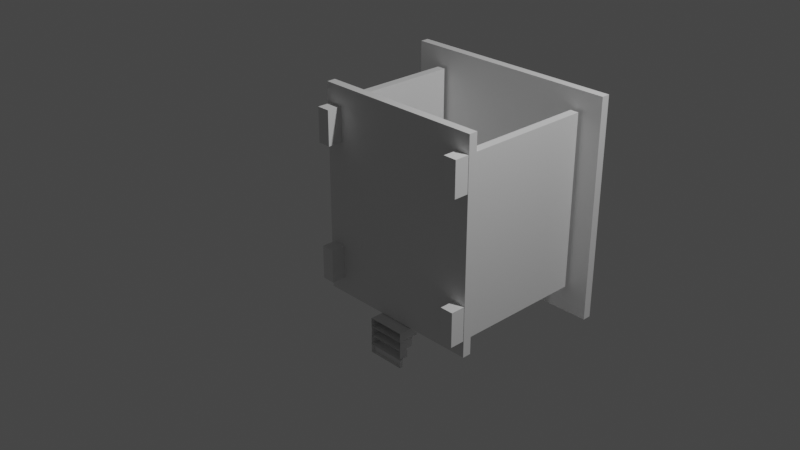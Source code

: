 # Source: beach_hut.blend  (saved by Blender 2.80.75; exported with 4.5.12 LTS)
import bpy
from mathutils import Matrix  # noqa: F401  (used for matrix-valued properties, if any)

bpy.ops.wm.read_factory_settings(use_empty=True)
scene = bpy.context.scene
scene.name = 'Scene'

# ---- collections
col_collection = bpy.data.collections.new('Collection'); scene.collection.children.link(col_collection)

# ---- materials (node trees are filled in below, after node groups)
mat_material = bpy.data.materials.new('Material')
mat_material.alpha_threshold = 0.0
mat_material.use_transparent_shadow = False
mat_material.line_color = (0.0, 0.0, 0.0, 1.0)
mat_material_001 = bpy.data.materials.new('Material.001')
mat_material_001.alpha_threshold = 0.0
mat_material_001.use_transparent_shadow = False
mat_material_001.line_color = (0.0, 0.0, 0.0, 1.0)
mat_material_002 = bpy.data.materials.new('Material.002')
mat_material_002.alpha_threshold = 0.0
mat_material_002.use_transparent_shadow = False
mat_material_002.line_color = (0.0, 0.0, 0.0, 1.0)
mat_material_003 = bpy.data.materials.new('Material.003')
mat_material_003.alpha_threshold = 0.0
mat_material_003.use_transparent_shadow = False
mat_material_003.line_color = (0.0, 0.0, 0.0, 1.0)

# ---- material node trees
mat_material.use_nodes = True; mat_material.node_tree.nodes.clear()
_N = mat_material.node_tree.nodes; _L = mat_material.node_tree.links
n0 = _N.new('ShaderNodeOutputMaterial'); n0.name = 'Material Output'; n0.location = (300, 300)
n1 = _N.new('ShaderNodeBsdfPrincipled'); n1.name = 'Principled BSDF'; n1.location = (10, 300)
n1.distribution = 'GGX'
n1.subsurface_method = 'BURLEY'
n1.inputs[2].default_value = 0.4
n1.inputs[3].default_value = 1.45
n1.inputs[27].default_value = (0.0, 0.0, 0.0, 1.0)
n1.inputs[28].default_value = 1.0
_L.new(n1.outputs[0], n0.inputs[0])
n0.is_active_output = True
mat_material_001.use_nodes = True; mat_material_001.node_tree.nodes.clear()
_N = mat_material_001.node_tree.nodes; _L = mat_material_001.node_tree.links
n0 = _N.new('ShaderNodeOutputMaterial'); n0.name = 'Material Output'; n0.location = (300, 300)
n1 = _N.new('ShaderNodeBsdfPrincipled'); n1.name = 'Principled BSDF'; n1.location = (10, 300)
n1.distribution = 'GGX'
n1.subsurface_method = 'BURLEY'
n1.inputs[2].default_value = 0.4
n1.inputs[3].default_value = 1.45
n1.inputs[27].default_value = (0.0, 0.0, 0.0, 1.0)
n1.inputs[28].default_value = 1.0
_L.new(n1.outputs[0], n0.inputs[0])
n0.is_active_output = True
mat_material_002.use_nodes = True; mat_material_002.node_tree.nodes.clear()
_N = mat_material_002.node_tree.nodes; _L = mat_material_002.node_tree.links
n0 = _N.new('ShaderNodeOutputMaterial'); n0.name = 'Material Output'; n0.location = (300, 300)
n1 = _N.new('ShaderNodeBsdfPrincipled'); n1.name = 'Principled BSDF'; n1.location = (10, 300)
n1.distribution = 'GGX'
n1.subsurface_method = 'BURLEY'
n1.inputs[2].default_value = 0.4
n1.inputs[3].default_value = 1.45
n1.inputs[27].default_value = (0.0, 0.0, 0.0, 1.0)
n1.inputs[28].default_value = 1.0
_L.new(n1.outputs[0], n0.inputs[0])
n0.is_active_output = True
mat_material_003.use_nodes = True; mat_material_003.node_tree.nodes.clear()
_N = mat_material_003.node_tree.nodes; _L = mat_material_003.node_tree.links
n0 = _N.new('ShaderNodeOutputMaterial'); n0.name = 'Material Output'; n0.location = (300, 300)
n1 = _N.new('ShaderNodeBsdfPrincipled'); n1.name = 'Principled BSDF'; n1.location = (10, 300)
n1.distribution = 'GGX'
n1.subsurface_method = 'BURLEY'
n1.inputs[2].default_value = 0.4
n1.inputs[3].default_value = 1.45
n1.inputs[27].default_value = (0.0, 0.0, 0.0, 1.0)
n1.inputs[28].default_value = 1.0
_L.new(n1.outputs[0], n0.inputs[0])
n0.is_active_output = True

# ---- world
world_world = bpy.data.worlds.new('World'); scene.world = world_world
world_world.use_nodes = True; world_world.node_tree.nodes.clear()
_N = world_world.node_tree.nodes; _L = world_world.node_tree.links
n0 = _N.new('ShaderNodeOutputWorld'); n0.name = 'World Output'; n0.location = (300, 300)
n1 = _N.new('ShaderNodeBackground'); n1.name = 'Background'; n1.location = (10, 300)
n1.inputs[0].default_value = (0.05088, 0.05088, 0.05088, 1.0)
_L.new(n1.outputs[0], n0.inputs[0])
n0.is_active_output = True
world_world.color = (0.05088, 0.05088, 0.05088)
world_world.use_sun_shadow = False
world_world.sun_shadow_jitter_overblur = 0.0

# ---- cameras
cam_camera = bpy.data.cameras.new('Camera')
cam_camera.clip_end = 100.0
cam_camera.ortho_scale = 7.314

# ---- lights
light_light = bpy.data.lights.new('Light', 'POINT')
light_light.transmission_factor = 0.0
light_light.energy = 1000.0
light_light.shadow_soft_size = 0.1
light_light.shadow_maximum_resolution = 0.006
light_light.use_absolute_resolution = True

# ---- meshes
me_cube = bpy.data.meshes.new('Cube')
me_cube.from_pydata([(-1.016, -0.9843, -1.016), (-1.016, -0.9843, 0.9843), (-1.016, 1.016, -1.016), (-1.016, 1.016, 0.9843), (0.9843, -0.9843, -1.016), (0.9843, -0.9843, 0.9843), (0.9843, 1.016, -1.016), (0.9843, 1.016, 0.9843), (0.05535, -0.05535, 0.05535)], [(2, 8)], [(0, 4, 6, 2), (3, 2, 6, 7), (7, 6, 4, 5), (5, 1, 3, 7), (1, 0, 2, 3), (5, 4, 0, 1)])
_uv = me_cube.uv_layers.new(name='UVMap')
_uv.uv.foreach_set('vector', [0.375, 0.0, 0.625, 0.0, 0.625, 0.25, 0.375, 0.25, 0.375, 0.25, 0.625, 0.25, 0.625, 0.5, 0.375, 0.5, 0.375, 0.5, 0.625, 0.5, 0.625, 0.75, 0.375, 0.75, 0.375, 0.75, 0.625, 0.75, 0.625, 1.0, 0.375, 1.0, 0.125, 0.5, 0.375, 0.5, 0.375, 0.75, 0.125, 0.75, 0.625, 0.5, 0.875, 0.5, 0.875, 0.75, 0.625, 0.75])
me_cube.materials.append(mat_material)
me_cube.use_remesh_preserve_volume = False
me_cube.use_remesh_preserve_attributes = False
me_cube.use_mirror_vertex_groups = False
me_cube.update()
me_cube_001 = bpy.data.meshes.new('Cube.001')
me_cube_001.from_pydata([(-1.016, -0.9843, -1.016), (-1.016, -0.9843, 0.9843), (-1.016, 1.016, -1.016), (-1.016, 1.016, 0.9843), (0.9843, -0.9843, -1.016), (0.9843, -0.9843, 0.9843), (0.9843, 1.016, -1.016), (0.9843, 1.016, 0.9843), (0.05535, -0.05535, 0.05535)], [(2, 8)], [(0, 4, 6, 2), (3, 2, 6, 7), (7, 6, 4, 5), (5, 1, 3, 7), (1, 0, 2, 3), (5, 4, 0, 1)])
_uv = me_cube_001.uv_layers.new(name='UVMap')
_uv.uv.foreach_set('vector', [0.375, 0.0, 0.625, 0.0, 0.625, 0.25, 0.375, 0.25, 0.375, 0.25, 0.625, 0.25, 0.625, 0.5, 0.375, 0.5, 0.375, 0.5, 0.625, 0.5, 0.625, 0.75, 0.375, 0.75, 0.375, 0.75, 0.625, 0.75, 0.625, 1.0, 0.375, 1.0, 0.125, 0.5, 0.375, 0.5, 0.375, 0.75, 0.125, 0.75, 0.625, 0.5, 0.875, 0.5, 0.875, 0.75, 0.625, 0.75])
me_cube_001.materials.append(mat_material_001)
me_cube_001.use_remesh_preserve_volume = False
me_cube_001.use_remesh_preserve_attributes = False
me_cube_001.use_mirror_vertex_groups = False
me_cube_001.update()
me_cube_002 = bpy.data.meshes.new('Cube.002')
me_cube_002.from_pydata([(-1.016, -0.9843, -1.016), (-1.016, -0.9843, 0.9843), (-1.016, 1.016, -1.016), (-1.016, 1.016, 0.9843), (0.9843, -0.9843, -1.016), (0.9843, -0.9843, 0.9843), (0.9843, 1.016, -1.016), (0.9843, 1.016, 0.9843), (0.05535, -0.05535, 0.05535)], [(2, 8)], [(0, 4, 6, 2), (3, 2, 6, 7), (7, 6, 4, 5), (5, 1, 3, 7), (1, 0, 2, 3), (5, 4, 0, 1)])
_uv = me_cube_002.uv_layers.new(name='UVMap')
_uv.uv.foreach_set('vector', [0.375, 0.0, 0.625, 0.0, 0.625, 0.25, 0.375, 0.25, 0.375, 0.25, 0.625, 0.25, 0.625, 0.5, 0.375, 0.5, 0.375, 0.5, 0.625, 0.5, 0.625, 0.75, 0.375, 0.75, 0.375, 0.75, 0.625, 0.75, 0.625, 1.0, 0.375, 1.0, 0.125, 0.5, 0.375, 0.5, 0.375, 0.75, 0.125, 0.75, 0.625, 0.5, 0.875, 0.5, 0.875, 0.75, 0.625, 0.75])
me_cube_002.materials.append(mat_material_002)
me_cube_002.use_remesh_preserve_volume = False
me_cube_002.use_remesh_preserve_attributes = False
me_cube_002.use_mirror_vertex_groups = False
me_cube_002.update()
me_cube_003 = bpy.data.meshes.new('Cube.003')
me_cube_003.from_pydata([(0.05535, -0.05535, 0.05535), (0.0004233, 0.03205, 0.9843), (-1.016, -0.9843, -0.03205), (0.0004234, -0.0004233, 0.9843), (-1.016, 1.016, -0.03205), (0.9843, -0.9843, -0.03205), (-0.03205, 0.03205, 0.9843), (-0.03205, -0.0004234, 0.9843), (0.9843, 1.016, -0.03205), (-1.016, -0.9843, -0.03205), (-1.016, 1.016, -0.03205), (0.9843, -0.9843, -0.03205), (0.9843, 1.016, -0.03205), (-1.016, -0.9843, -0.1586), (-1.016, 1.016, -0.1586), (0.9843, 1.016, -0.1586), (0.9843, -0.9843, -0.1586)], [(12, 11), (11, 9), (10, 12), (9, 10)], [(6, 1, 3, 7), (6, 7, 8, 5), (1, 6, 5, 2), (7, 3, 4, 8), (3, 1, 2, 4), (14, 13, 16, 15), (5, 16, 13, 2), (2, 13, 14, 4), (4, 14, 15, 8), (8, 15, 16, 5)])
_uv = me_cube_003.uv_layers.new(name='UVMap')
_uv.uv.foreach_set('vector', [0.502, 0.877, 0.498, 0.877, 0.498, 0.873, 0.502, 0.873, 0.502, 0.877, 0.502, 0.873, 0.375, 1.0, 0.375, 0.75, 0.498, 0.877, 0.502, 0.877, 0.375, 0.75, 0.625, 0.75, 0.502, 0.873, 0.498, 0.873, 0.625, 1.0, 0.375, 1.0, 0.498, 0.873, 0.498, 0.877, 0.625, 0.75, 0.625, 1.0, 0.2678, 0.75, 0.7678, 0.75, 0.5178, 0.75, 0.5178, 0.5, 0.752, 0.5, 0.7678, 0.5, 0.7678, 0.75, 0.752, 0.75, 0.252, 0.5, 0.2678, 0.5, 0.2678, 0.75, 0.252, 0.75, 0.502, 0.25, 0.5178, 0.25, 0.5178, 0.5, 0.502, 0.5, 0.502, 0.5, 0.5178, 0.5, 0.5178, 0.75, 0.502, 0.75])
me_cube_003.materials.append(mat_material_003)
me_cube_003.use_remesh_preserve_volume = False
me_cube_003.use_remesh_preserve_attributes = False
me_cube_003.use_mirror_vertex_groups = False
me_cube_003.update()
me_cube_004 = bpy.data.meshes.new('Cube.004')
me_cube_004.from_pydata([(-1.0, 1.0, -1.0), (-1.0, 1.0, 1.0), (1.0, 1.0, -1.0), (1.0, 1.0, 1.0), (-1.0, 0.0, -1.0), (-1.0, 0.0, 1.0), (1.0, 0.0, -1.0), (1.0, 0.0, 1.0)], [], [(4, 5, 1, 0), (0, 1, 3, 2), (3, 1, 5, 7), (0, 2, 6, 4), (2, 3, 7, 6)])
_uv = me_cube_004.uv_layers.new(name='UVMap')
_uv.uv.foreach_set('vector', [0.375, 0.125, 0.625, 0.125, 0.625, 0.25, 0.375, 0.25, 0.375, 0.25, 0.625, 0.25, 0.625, 0.5, 0.375, 0.5, 0.625, 0.5, 0.875, 0.5, 0.875, 0.625, 0.625, 0.625, 0.125, 0.5, 0.375, 0.5, 0.375, 0.625, 0.125, 0.625, 0.375, 0.5, 0.625, 0.5, 0.625, 0.625, 0.375, 0.625])
me_cube_004.use_remesh_preserve_volume = False
me_cube_004.use_remesh_preserve_attributes = False
me_cube_004.use_mirror_vertex_groups = False
me_cube_004.update()
me_cube_005 = bpy.data.meshes.new('Cube.005')
me_cube_005.from_pydata([(-1.0, 1.0, -1.0), (-1.0, 1.0, 1.0), (1.0, 1.0, -1.0), (1.0, 1.0, 1.0), (-1.0, 0.01794, -1.0), (-1.0, 0.01794, 1.0), (1.0, 0.01794, -1.0), (1.0, 0.01794, 1.0)], [], [(4, 5, 1, 0), (0, 1, 3, 2), (3, 1, 5, 7), (0, 2, 6, 4), (2, 3, 7, 6)])
_uv = me_cube_005.uv_layers.new(name='UVMap')
_uv.uv.foreach_set('vector', [0.375, 0.1272, 0.625, 0.1272, 0.625, 0.25, 0.375, 0.25, 0.375, 0.25, 0.625, 0.25, 0.625, 0.5, 0.375, 0.5, 0.625, 0.5, 0.875, 0.5, 0.875, 0.6228, 0.625, 0.6228, 0.125, 0.5, 0.375, 0.5, 0.375, 0.6228, 0.125, 0.6228, 0.375, 0.5, 0.625, 0.5, 0.625, 0.6228, 0.375, 0.6228])
me_cube_005.use_remesh_preserve_volume = False
me_cube_005.use_remesh_preserve_attributes = False
me_cube_005.use_mirror_vertex_groups = False
me_cube_005.update()
me_cube_006 = bpy.data.meshes.new('Cube.006')
me_cube_006.from_pydata([(-1.0, 1.0, -1.0), (-1.0, 1.0, 1.0), (1.0, 1.0, -1.0), (1.0, 1.0, 1.0), (-1.0, 0.0, -1.0), (-1.0, 0.0, 1.0), (1.0, 0.0, -1.0), (1.0, 0.0, 1.0)], [], [(4, 5, 1, 0), (0, 1, 3, 2), (3, 1, 5, 7), (0, 2, 6, 4), (2, 3, 7, 6)])
_uv = me_cube_006.uv_layers.new(name='UVMap')
_uv.uv.foreach_set('vector', [0.375, 0.125, 0.625, 0.125, 0.625, 0.25, 0.375, 0.25, 0.375, 0.25, 0.625, 0.25, 0.625, 0.5, 0.375, 0.5, 0.625, 0.5, 0.875, 0.5, 0.875, 0.625, 0.625, 0.625, 0.125, 0.5, 0.375, 0.5, 0.375, 0.625, 0.125, 0.625, 0.375, 0.5, 0.625, 0.5, 0.625, 0.625, 0.375, 0.625])
me_cube_006.use_remesh_preserve_volume = False
me_cube_006.use_remesh_preserve_attributes = False
me_cube_006.use_mirror_vertex_groups = False
me_cube_006.update()
me_cube_007 = bpy.data.meshes.new('Cube.007')
me_cube_007.from_pydata([(-1.0, 1.0, -1.0), (-1.0, 1.0, 1.0), (1.0, 1.0, -1.0), (1.0, 1.0, 1.0), (-1.0, 0.0, -1.0), (-1.0, 0.0, 1.0), (1.0, 0.0, -1.0), (1.0, 0.0, 1.0)], [], [(4, 5, 1, 0), (0, 1, 3, 2), (3, 1, 5, 7), (0, 2, 6, 4), (2, 3, 7, 6)])
_uv = me_cube_007.uv_layers.new(name='UVMap')
_uv.uv.foreach_set('vector', [0.375, 0.125, 0.625, 0.125, 0.625, 0.25, 0.375, 0.25, 0.375, 0.25, 0.625, 0.25, 0.625, 0.5, 0.375, 0.5, 0.625, 0.5, 0.875, 0.5, 0.875, 0.625, 0.625, 0.625, 0.125, 0.5, 0.375, 0.5, 0.375, 0.625, 0.125, 0.625, 0.375, 0.5, 0.625, 0.5, 0.625, 0.625, 0.375, 0.625])
me_cube_007.use_remesh_preserve_volume = False
me_cube_007.use_remesh_preserve_attributes = False
me_cube_007.use_mirror_vertex_groups = False
me_cube_007.update()
me_cube_008 = bpy.data.meshes.new('Cube.008')
me_cube_008.from_pydata([(-1.0, -1.0, -1.0), (-1.0, -1.0, 1.0), (-1.0, 1.0, -1.0), (-1.0, 1.0, 1.0), (1.0, -1.0, -1.0), (1.0, -1.0, 1.0), (1.0, 1.0, -1.0), (1.0, 1.0, 1.0)], [], [(0, 1, 3, 2), (2, 3, 7, 6), (6, 7, 5, 4), (4, 5, 1, 0), (2, 6, 4, 0), (7, 3, 1, 5)])
_uv = me_cube_008.uv_layers.new(name='UVMap')
_uv.uv.foreach_set('vector', [0.375, 0.0, 0.625, 0.0, 0.625, 0.25, 0.375, 0.25, 0.375, 0.25, 0.625, 0.25, 0.625, 0.5, 0.375, 0.5, 0.375, 0.5, 0.625, 0.5, 0.625, 0.75, 0.375, 0.75, 0.375, 0.75, 0.625, 0.75, 0.625, 1.0, 0.375, 1.0, 0.125, 0.5, 0.375, 0.5, 0.375, 0.75, 0.125, 0.75, 0.625, 0.5, 0.875, 0.5, 0.875, 0.75, 0.625, 0.75])
me_cube_008.use_remesh_preserve_volume = False
me_cube_008.use_remesh_preserve_attributes = False
me_cube_008.use_mirror_vertex_groups = False
me_cube_008.update()
me_cube_009 = bpy.data.meshes.new('Cube.009')
me_cube_009.from_pydata([(-1.0, -1.0, -1.0), (-1.0, -1.0, 1.0), (-1.0, 1.0, -1.0), (-1.0, 1.0, 1.0), (1.0, -1.0, -1.0), (1.0, -1.0, 1.0), (1.0, 1.0, -1.0), (1.0, 1.0, 1.0)], [], [(0, 1, 3, 2), (2, 3, 7, 6), (6, 7, 5, 4), (4, 5, 1, 0), (2, 6, 4, 0), (7, 3, 1, 5)])
_uv = me_cube_009.uv_layers.new(name='UVMap')
_uv.uv.foreach_set('vector', [0.375, 0.0, 0.625, 0.0, 0.625, 0.25, 0.375, 0.25, 0.375, 0.25, 0.625, 0.25, 0.625, 0.5, 0.375, 0.5, 0.375, 0.5, 0.625, 0.5, 0.625, 0.75, 0.375, 0.75, 0.375, 0.75, 0.625, 0.75, 0.625, 1.0, 0.375, 1.0, 0.125, 0.5, 0.375, 0.5, 0.375, 0.75, 0.125, 0.75, 0.625, 0.5, 0.875, 0.5, 0.875, 0.75, 0.625, 0.75])
me_cube_009.use_remesh_preserve_volume = False
me_cube_009.use_remesh_preserve_attributes = False
me_cube_009.use_mirror_vertex_groups = False
me_cube_009.update()
me_cube_010 = bpy.data.meshes.new('Cube.010')
me_cube_010.from_pydata([(-1.0, -1.0, -1.0), (-1.0, -1.0, 1.0), (-1.0, 1.0, -1.0), (-1.0, 1.0, 1.0), (1.0, -1.0, -1.0), (1.0, -1.0, 1.0), (1.0, 1.0, -1.0), (1.0, 1.0, 1.0)], [], [(0, 1, 3, 2), (2, 3, 7, 6), (6, 7, 5, 4), (4, 5, 1, 0), (2, 6, 4, 0), (7, 3, 1, 5)])
_uv = me_cube_010.uv_layers.new(name='UVMap')
_uv.uv.foreach_set('vector', [0.375, 0.0, 0.625, 0.0, 0.625, 0.25, 0.375, 0.25, 0.375, 0.25, 0.625, 0.25, 0.625, 0.5, 0.375, 0.5, 0.375, 0.5, 0.625, 0.5, 0.625, 0.75, 0.375, 0.75, 0.375, 0.75, 0.625, 0.75, 0.625, 1.0, 0.375, 1.0, 0.125, 0.5, 0.375, 0.5, 0.375, 0.75, 0.125, 0.75, 0.625, 0.5, 0.875, 0.5, 0.875, 0.75, 0.625, 0.75])
me_cube_010.use_remesh_preserve_volume = False
me_cube_010.use_remesh_preserve_attributes = False
me_cube_010.use_mirror_vertex_groups = False
me_cube_010.update()
me_cube_011 = bpy.data.meshes.new('Cube.011')
me_cube_011.from_pydata([(-1.0, -1.0, -1.0), (-1.0, -1.0, 1.0), (-1.0, 1.0, -1.0), (-1.0, 1.0, 1.0), (1.0, -1.0, -1.0), (1.0, -1.0, 1.0), (1.0, 1.0, -1.0), (1.0, 1.0, 1.0)], [], [(0, 1, 3, 2), (2, 3, 7, 6), (6, 7, 5, 4), (4, 5, 1, 0), (2, 6, 4, 0), (7, 3, 1, 5)])
_uv = me_cube_011.uv_layers.new(name='UVMap')
_uv.uv.foreach_set('vector', [0.375, 0.0, 0.625, 0.0, 0.625, 0.25, 0.375, 0.25, 0.375, 0.25, 0.625, 0.25, 0.625, 0.5, 0.375, 0.5, 0.375, 0.5, 0.625, 0.5, 0.625, 0.75, 0.375, 0.75, 0.375, 0.75, 0.625, 0.75, 0.625, 1.0, 0.375, 1.0, 0.125, 0.5, 0.375, 0.5, 0.375, 0.75, 0.125, 0.75, 0.625, 0.5, 0.875, 0.5, 0.875, 0.75, 0.625, 0.75])
me_cube_011.use_remesh_preserve_volume = False
me_cube_011.use_remesh_preserve_attributes = False
me_cube_011.use_mirror_vertex_groups = False
me_cube_011.update()

# ---- objects
ob_cube = bpy.data.objects.new('Cube', me_cube)
ob_light = bpy.data.objects.new('Light', light_light)
ob_camera = bpy.data.objects.new('Camera', cam_camera)
ob_cube_001 = bpy.data.objects.new('Cube.001', me_cube_001)
ob_cube_002 = bpy.data.objects.new('Cube.002', me_cube_002)
ob_cube_003 = bpy.data.objects.new('Cube.003', me_cube_003)
ob_cube_004 = bpy.data.objects.new('Cube.004', me_cube_004)
ob_cube_005 = bpy.data.objects.new('Cube.005', me_cube_005)
ob_cube_006 = bpy.data.objects.new('Cube.006', me_cube_006)
ob_cube_007 = bpy.data.objects.new('Cube.007', me_cube_007)
ob_cube_008 = bpy.data.objects.new('Cube.008', me_cube_008)
ob_cube_009 = bpy.data.objects.new('Cube.009', me_cube_009)
ob_cube_010 = bpy.data.objects.new('Cube.010', me_cube_010)
ob_cube_011 = bpy.data.objects.new('Cube.011', me_cube_011)

# ---- transforms, parenting, visibility, modifiers, constraints
ob_cube.location = (0.0, 0.0, 0.0)
ob_cube.rotation_euler = (1.571, 0.0, 0.0)
ob_cube.scale = (1.0, 1.2, 0.05)
ob_cube.lock_rotations_4d = False
ob_cube.empty_display_type = 'ARROWS'
ob_cube.lineart.crease_threshold = 0.0
ob_light.location = (3.974, 1.005, 5.981)
ob_light.rotation_euler = (0.6273, 0.06219, 1.865)
ob_light.lock_rotations_4d = False
ob_light.empty_display_type = 'ARROWS'
ob_light.color = (0.0, 0.0, 0.0, 0.0)
ob_light.lineart.crease_threshold = 0.0
ob_camera.location = (7.359, -6.926, 4.958)
ob_camera.rotation_euler = (1.109, 0.0, 0.8149)
ob_camera.lock_rotations_4d = False
ob_camera.empty_display_type = 'ARROWS'
ob_camera.color = (0.0, 0.0, 0.0, 0.0)
ob_camera.display_type = 'WIRE'
ob_camera.lineart.crease_threshold = 0.0
ob_cube_001.location = (0.93, 0.8, 0.0)
ob_cube_001.rotation_euler = (1.571, 0.0, 1.571)
ob_cube_001.scale = (0.75, 1.0, 0.05)
ob_cube_001.lock_rotations_4d = False
ob_cube_001.empty_display_type = 'ARROWS'
ob_cube_001.lineart.crease_threshold = 0.0
ob_cube_002.location = (-0.95, 0.8, 0.0)
ob_cube_002.rotation_euler = (1.571, 0.0, 1.571)
ob_cube_002.scale = (0.75, 1.0, 0.05)
ob_cube_002.lock_rotations_4d = False
ob_cube_002.empty_display_type = 'ARROWS'
ob_cube_002.lineart.crease_threshold = 0.0
ob_cube_003.location = (-0.02041, 1.703, -0.05531)
ob_cube_003.rotation_euler = (1.571, 0.0, 0.0)
ob_cube_003.scale = (1.271, 1.271, -0.7798)
ob_cube_003.lock_rotations_4d = False
ob_cube_003.empty_display_type = 'ARROWS'
ob_cube_003.lineart.crease_threshold = 0.0
ob_cube_004.location = (0.0, -0.1983, -1.242)
ob_cube_004.scale = (0.2206, 0.246, -0.05344)
ob_cube_004.lineart.crease_threshold = 0.0
ob_cube_005.location = (0.0, -0.1983, -1.351)
ob_cube_005.scale = (0.2206, 0.1768, -0.05344)
ob_cube_005.lineart.crease_threshold = 0.0
ob_cube_006.location = (0.0, -0.1983, -1.457)
ob_cube_006.scale = (0.2206, 0.107, -0.05344)
ob_cube_006.lineart.crease_threshold = 0.0
ob_cube_007.location = (0.0, -0.1983, -1.558)
ob_cube_007.scale = (0.2206, 0.038, -0.05344)
ob_cube_007.lineart.crease_threshold = 0.0
ob_cube_008.location = (0.9016, -0.1335, -0.7953)
ob_cube_008.scale = (-0.07614, 0.08508, 0.1978)
ob_cube_008.lineart.crease_threshold = 0.0
ob_cube_009.location = (-0.892, -0.1335, 0.802)
ob_cube_009.scale = (-0.07614, 0.08508, 0.1978)
ob_cube_009.lineart.crease_threshold = 0.0
ob_cube_010.location = (0.9023, -0.1335, 0.8154)
ob_cube_010.scale = (-0.07614, 0.08508, 0.1978)
ob_cube_010.lineart.crease_threshold = 0.0
ob_cube_011.location = (-0.892, -0.1335, -0.7953)
ob_cube_011.scale = (-0.07614, 0.08508, 0.1978)
ob_cube_011.lineart.crease_threshold = 0.0

# ---- collection membership
col_collection.objects.link(ob_cube)
col_collection.objects.link(ob_light)
col_collection.objects.link(ob_camera)
col_collection.objects.link(ob_cube_001)
col_collection.objects.link(ob_cube_002)
col_collection.objects.link(ob_cube_003)
col_collection.objects.link(ob_cube_004)
col_collection.objects.link(ob_cube_005)
col_collection.objects.link(ob_cube_006)
col_collection.objects.link(ob_cube_007)
col_collection.objects.link(ob_cube_008)
col_collection.objects.link(ob_cube_009)
col_collection.objects.link(ob_cube_010)
col_collection.objects.link(ob_cube_011)

# ---- scene / render settings (as saved in the file)
scene.camera = ob_camera
scene.frame_start = 1; scene.frame_end = 250; scene.frame_set(1)
scene.render.engine = 'BLENDER_EEVEE_NEXT'
scene.cycles.use_denoising = False
scene.cycles.samples = 128
scene.cycles.sampling_pattern = 'TABULATED_SOBOL'
scene.cycles.use_adaptive_sampling = False
scene.cycles.use_light_tree = False
scene.view_settings.view_transform = 'Filmic'
bpy.context.view_layer.update()
